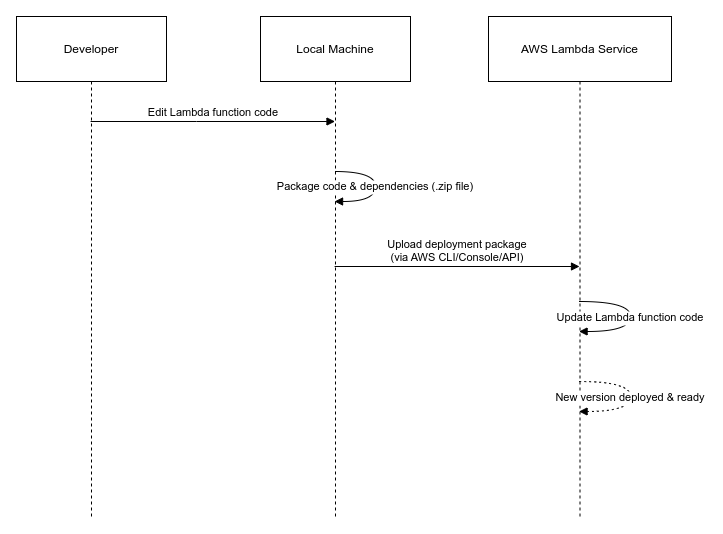

The diagram above was exported from draw.io. Its source (the exported page's mxGraphModel, read from the mxfile embedded in the PNG):
<mxGraphModel dx="1391" dy="777" grid="1" gridSize="10" guides="1" tooltips="1" connect="1" arrows="1" fold="1" page="1" pageScale="1" pageWidth="850" pageHeight="1100" background="#ffffff" math="0" shadow="0">
  <root>
    <mxCell id="0" />
    <mxCell id="1" parent="0" />
    <mxCell id="2" value="Developer" style="shape=umlLifeline;perimeter=lifelinePerimeter;whiteSpace=wrap;container=1;dropTarget=0;collapsible=0;recursiveResize=0;outlineConnect=0;portConstraint=eastwest;newEdgeStyle={&quot;edgeStyle&quot;:&quot;elbowEdgeStyle&quot;,&quot;elbow&quot;:&quot;vertical&quot;,&quot;curved&quot;:0,&quot;rounded&quot;:0};size=65;" vertex="1" parent="1">
      <mxGeometry x="120" y="360" width="150" height="500" as="geometry" />
    </mxCell>
    <mxCell id="3" value="Local Machine" style="shape=umlLifeline;perimeter=lifelinePerimeter;whiteSpace=wrap;container=1;dropTarget=0;collapsible=0;recursiveResize=0;outlineConnect=0;portConstraint=eastwest;newEdgeStyle={&quot;edgeStyle&quot;:&quot;elbowEdgeStyle&quot;,&quot;elbow&quot;:&quot;vertical&quot;,&quot;curved&quot;:0,&quot;rounded&quot;:0};size=65;" vertex="1" parent="1">
      <mxGeometry x="364" y="360" width="150" height="500" as="geometry" />
    </mxCell>
    <mxCell id="4" value="AWS Lambda Service" style="shape=umlLifeline;perimeter=lifelinePerimeter;whiteSpace=wrap;container=1;dropTarget=0;collapsible=0;recursiveResize=0;outlineConnect=0;portConstraint=eastwest;newEdgeStyle={&quot;edgeStyle&quot;:&quot;elbowEdgeStyle&quot;,&quot;elbow&quot;:&quot;vertical&quot;,&quot;curved&quot;:0,&quot;rounded&quot;:0};size=65;" vertex="1" parent="1">
      <mxGeometry x="592" y="360" width="183" height="500" as="geometry" />
    </mxCell>
    <mxCell id="5" value="Edit Lambda function code" style="verticalAlign=bottom;edgeStyle=elbowEdgeStyle;elbow=vertical;curved=0;rounded=0;endArrow=block;" edge="1" parent="1" source="2" target="3">
      <mxGeometry relative="1" as="geometry">
        <Array as="points">
          <mxPoint x="300" y="465" />
        </Array>
      </mxGeometry>
    </mxCell>
    <mxCell id="6" value="Package code &amp; dependencies (.zip file)" style="curved=1;endArrow=block;rounded=0;" edge="1" parent="1" source="3" target="3">
      <mxGeometry relative="1" as="geometry">
        <Array as="points">
          <mxPoint x="479" y="515" />
          <mxPoint x="479" y="545" />
        </Array>
      </mxGeometry>
    </mxCell>
    <mxCell id="7" value="Upload deployment package &#10;(via AWS CLI/Console/API)" style="verticalAlign=bottom;edgeStyle=elbowEdgeStyle;elbow=horizontal;curved=0;rounded=0;endArrow=block;" edge="1" parent="1" source="3" target="4">
      <mxGeometry relative="1" as="geometry">
        <Array as="points">
          <mxPoint x="684" y="595" />
        </Array>
      </mxGeometry>
    </mxCell>
    <mxCell id="8" value="Update Lambda function code" style="curved=1;endArrow=block;rounded=0;" edge="1" parent="1" source="4" target="4">
      <mxGeometry relative="1" as="geometry">
        <Array as="points">
          <mxPoint x="734" y="645" />
          <mxPoint x="734" y="675" />
        </Array>
      </mxGeometry>
    </mxCell>
    <mxCell id="9" value="New version deployed &amp; ready" style="curved=1;dashed=1;dashPattern=2 3;endArrow=block;rounded=0;" edge="1" parent="1" source="4" target="4">
      <mxGeometry relative="1" as="geometry">
        <Array as="points">
          <mxPoint x="734" y="725" />
          <mxPoint x="734" y="755" />
        </Array>
      </mxGeometry>
    </mxCell>
  </root>
</mxGraphModel>